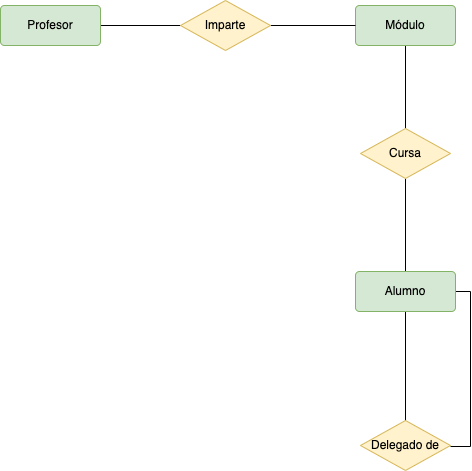

The diagram above was exported from draw.io. Its source (the exported page's mxGraphModel, read from the mxfile embedded in the PNG):
<mxGraphModel dx="1084" dy="652" grid="1" gridSize="10" guides="1" tooltips="1" connect="1" arrows="1" fold="1" page="1" pageScale="1" pageWidth="827" pageHeight="1169" math="0" shadow="0">
  <root>
    <mxCell id="91No-mWONs-qilNZUd5J-0" />
    <mxCell id="91No-mWONs-qilNZUd5J-1" parent="91No-mWONs-qilNZUd5J-0" />
    <mxCell id="91No-mWONs-qilNZUd5J-2" style="edgeStyle=orthogonalEdgeStyle;rounded=0;orthogonalLoop=1;jettySize=auto;html=1;endArrow=none;endFill=0;" parent="91No-mWONs-qilNZUd5J-1" source="91No-mWONs-qilNZUd5J-3" target="91No-mWONs-qilNZUd5J-6" edge="1">
      <mxGeometry relative="1" as="geometry" />
    </mxCell>
    <mxCell id="91No-mWONs-qilNZUd5J-3" value="Profesor" style="rounded=1;arcSize=10;whiteSpace=wrap;html=1;align=center;fillColor=#d5e8d4;strokeColor=#82b366;" parent="91No-mWONs-qilNZUd5J-1" vertex="1">
      <mxGeometry x="80" y="110" width="100" height="40" as="geometry" />
    </mxCell>
    <mxCell id="RPErkJ4f3_qEgrwxlDMk-5" style="edgeStyle=orthogonalEdgeStyle;rounded=0;orthogonalLoop=1;jettySize=auto;html=1;entryX=0.5;entryY=0;entryDx=0;entryDy=0;endArrow=none;endFill=0;" parent="91No-mWONs-qilNZUd5J-1" source="91No-mWONs-qilNZUd5J-4" target="91No-mWONs-qilNZUd5J-11" edge="1">
      <mxGeometry relative="1" as="geometry" />
    </mxCell>
    <mxCell id="91No-mWONs-qilNZUd5J-4" value="Módulo" style="rounded=1;arcSize=10;whiteSpace=wrap;html=1;align=center;fillColor=#d5e8d4;strokeColor=#82b366;" parent="91No-mWONs-qilNZUd5J-1" vertex="1">
      <mxGeometry x="435" y="110" width="100" height="40" as="geometry" />
    </mxCell>
    <mxCell id="91No-mWONs-qilNZUd5J-5" style="edgeStyle=orthogonalEdgeStyle;rounded=0;orthogonalLoop=1;jettySize=auto;html=1;entryX=0;entryY=0.5;entryDx=0;entryDy=0;endArrow=none;endFill=0;" parent="91No-mWONs-qilNZUd5J-1" source="91No-mWONs-qilNZUd5J-6" target="91No-mWONs-qilNZUd5J-4" edge="1">
      <mxGeometry relative="1" as="geometry" />
    </mxCell>
    <mxCell id="91No-mWONs-qilNZUd5J-6" value="Imparte" style="shape=rhombus;perimeter=rhombusPerimeter;whiteSpace=wrap;html=1;align=center;fillColor=#fff2cc;strokeColor=#d6b656;" parent="91No-mWONs-qilNZUd5J-1" vertex="1">
      <mxGeometry x="260" y="105" width="90" height="50" as="geometry" />
    </mxCell>
    <mxCell id="91No-mWONs-qilNZUd5J-7" style="edgeStyle=orthogonalEdgeStyle;rounded=0;orthogonalLoop=1;jettySize=auto;html=1;endArrow=none;endFill=0;" parent="91No-mWONs-qilNZUd5J-1" source="91No-mWONs-qilNZUd5J-8" target="91No-mWONs-qilNZUd5J-11" edge="1">
      <mxGeometry relative="1" as="geometry" />
    </mxCell>
    <mxCell id="RPErkJ4f3_qEgrwxlDMk-3" style="edgeStyle=orthogonalEdgeStyle;rounded=0;orthogonalLoop=1;jettySize=auto;html=1;entryX=1;entryY=0.5;entryDx=0;entryDy=0;endArrow=none;endFill=0;" parent="91No-mWONs-qilNZUd5J-1" source="91No-mWONs-qilNZUd5J-8" edge="1">
      <mxGeometry relative="1" as="geometry">
        <mxPoint x="530" y="551" as="targetPoint" />
        <Array as="points">
          <mxPoint x="550" y="396" />
          <mxPoint x="550" y="551" />
        </Array>
      </mxGeometry>
    </mxCell>
    <mxCell id="RPErkJ4f3_qEgrwxlDMk-4" style="edgeStyle=orthogonalEdgeStyle;rounded=0;orthogonalLoop=1;jettySize=auto;html=1;endArrow=none;endFill=0;" parent="91No-mWONs-qilNZUd5J-1" source="91No-mWONs-qilNZUd5J-8" edge="1">
      <mxGeometry relative="1" as="geometry">
        <mxPoint x="485" y="526" as="targetPoint" />
      </mxGeometry>
    </mxCell>
    <mxCell id="91No-mWONs-qilNZUd5J-8" value="Alumno" style="rounded=1;arcSize=10;whiteSpace=wrap;html=1;align=center;fillColor=#d5e8d4;strokeColor=#82b366;" parent="91No-mWONs-qilNZUd5J-1" vertex="1">
      <mxGeometry x="435" y="376" width="100" height="40" as="geometry" />
    </mxCell>
    <mxCell id="91No-mWONs-qilNZUd5J-11" value="Cursa" style="shape=rhombus;perimeter=rhombusPerimeter;whiteSpace=wrap;html=1;align=center;fillColor=#fff2cc;strokeColor=#d6b656;" parent="91No-mWONs-qilNZUd5J-1" vertex="1">
      <mxGeometry x="440" y="233" width="90" height="50" as="geometry" />
    </mxCell>
    <mxCell id="91No-mWONs-qilNZUd5J-15" value="Delegado de" style="shape=rhombus;perimeter=rhombusPerimeter;whiteSpace=wrap;html=1;align=center;fillColor=#fff2cc;strokeColor=#d6b656;" parent="91No-mWONs-qilNZUd5J-1" vertex="1">
      <mxGeometry x="440" y="525" width="90" height="50" as="geometry" />
    </mxCell>
  </root>
</mxGraphModel>